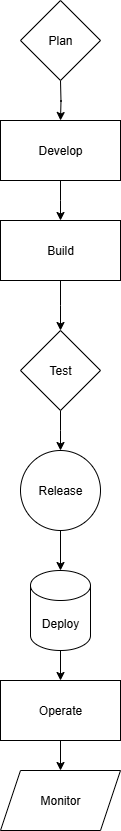

The diagram above was exported from draw.io. Its source (the exported page's mxGraphModel, read from the mxfile embedded in the PNG):
<mxGraphModel dx="1034" dy="1739" grid="1" gridSize="10" guides="1" tooltips="1" connect="1" arrows="1" fold="1" page="1" pageScale="1" pageWidth="827" pageHeight="1169" math="0" shadow="0">
  <root>
    <mxCell id="0" />
    <mxCell id="1" parent="0" />
    <mxCell id="XO8XPrFksjNrt5LbzgfM-2" style="edgeStyle=orthogonalEdgeStyle;rounded=0;orthogonalLoop=1;jettySize=auto;html=1;" edge="1" parent="1">
      <mxGeometry relative="1" as="geometry">
        <mxPoint x="360" y="-1000" as="targetPoint" />
        <mxPoint x="360" y="-1040" as="sourcePoint" />
      </mxGeometry>
    </mxCell>
    <mxCell id="XO8XPrFksjNrt5LbzgfM-4" style="edgeStyle=orthogonalEdgeStyle;rounded=0;orthogonalLoop=1;jettySize=auto;html=1;exitX=0.5;exitY=1;exitDx=0;exitDy=0;" edge="1" parent="1" source="XO8XPrFksjNrt5LbzgfM-3">
      <mxGeometry relative="1" as="geometry">
        <mxPoint x="360" y="-900" as="targetPoint" />
      </mxGeometry>
    </mxCell>
    <mxCell id="XO8XPrFksjNrt5LbzgfM-3" value="Develop" style="rounded=0;whiteSpace=wrap;html=1;" vertex="1" parent="1">
      <mxGeometry x="300" y="-1000" width="120" height="60" as="geometry" />
    </mxCell>
    <mxCell id="XO8XPrFksjNrt5LbzgfM-6" style="edgeStyle=orthogonalEdgeStyle;rounded=0;orthogonalLoop=1;jettySize=auto;html=1;" edge="1" parent="1" source="XO8XPrFksjNrt5LbzgfM-5">
      <mxGeometry relative="1" as="geometry">
        <mxPoint x="360" y="-790" as="targetPoint" />
      </mxGeometry>
    </mxCell>
    <mxCell id="XO8XPrFksjNrt5LbzgfM-5" value="Build" style="rounded=0;whiteSpace=wrap;html=1;" vertex="1" parent="1">
      <mxGeometry x="300" y="-900" width="120" height="60" as="geometry" />
    </mxCell>
    <mxCell id="XO8XPrFksjNrt5LbzgfM-8" style="edgeStyle=orthogonalEdgeStyle;rounded=0;orthogonalLoop=1;jettySize=auto;html=1;exitX=0.5;exitY=1;exitDx=0;exitDy=0;" edge="1" parent="1" source="XO8XPrFksjNrt5LbzgfM-7">
      <mxGeometry relative="1" as="geometry">
        <mxPoint x="360" y="-670" as="targetPoint" />
      </mxGeometry>
    </mxCell>
    <mxCell id="XO8XPrFksjNrt5LbzgfM-7" value="Test" style="rhombus;whiteSpace=wrap;html=1;" vertex="1" parent="1">
      <mxGeometry x="320" y="-790" width="80" height="80" as="geometry" />
    </mxCell>
    <mxCell id="XO8XPrFksjNrt5LbzgfM-10" style="edgeStyle=orthogonalEdgeStyle;rounded=0;orthogonalLoop=1;jettySize=auto;html=1;exitX=0.5;exitY=1;exitDx=0;exitDy=0;" edge="1" parent="1" source="XO8XPrFksjNrt5LbzgfM-9" target="XO8XPrFksjNrt5LbzgfM-11">
      <mxGeometry relative="1" as="geometry">
        <mxPoint x="360" y="-560" as="targetPoint" />
      </mxGeometry>
    </mxCell>
    <mxCell id="XO8XPrFksjNrt5LbzgfM-9" value="Release" style="ellipse;whiteSpace=wrap;html=1;aspect=fixed;" vertex="1" parent="1">
      <mxGeometry x="320" y="-670" width="80" height="80" as="geometry" />
    </mxCell>
    <mxCell id="XO8XPrFksjNrt5LbzgfM-12" style="edgeStyle=orthogonalEdgeStyle;rounded=0;orthogonalLoop=1;jettySize=auto;html=1;exitX=0.5;exitY=1;exitDx=0;exitDy=0;exitPerimeter=0;" edge="1" parent="1" source="XO8XPrFksjNrt5LbzgfM-11">
      <mxGeometry relative="1" as="geometry">
        <mxPoint x="360" y="-440" as="targetPoint" />
      </mxGeometry>
    </mxCell>
    <mxCell id="XO8XPrFksjNrt5LbzgfM-11" value="Deploy" style="shape=cylinder3;whiteSpace=wrap;html=1;boundedLbl=1;backgroundOutline=1;size=15;" vertex="1" parent="1">
      <mxGeometry x="330" y="-550" width="60" height="80" as="geometry" />
    </mxCell>
    <mxCell id="XO8XPrFksjNrt5LbzgfM-14" style="edgeStyle=orthogonalEdgeStyle;rounded=0;orthogonalLoop=1;jettySize=auto;html=1;exitX=0.5;exitY=1;exitDx=0;exitDy=0;" edge="1" parent="1" source="XO8XPrFksjNrt5LbzgfM-13" target="XO8XPrFksjNrt5LbzgfM-15">
      <mxGeometry relative="1" as="geometry">
        <mxPoint x="360" y="-350" as="targetPoint" />
      </mxGeometry>
    </mxCell>
    <mxCell id="XO8XPrFksjNrt5LbzgfM-13" value="Operate" style="rounded=0;whiteSpace=wrap;html=1;" vertex="1" parent="1">
      <mxGeometry x="300" y="-440" width="120" height="60" as="geometry" />
    </mxCell>
    <mxCell id="XO8XPrFksjNrt5LbzgfM-15" value="Monitor" style="shape=parallelogram;perimeter=parallelogramPerimeter;whiteSpace=wrap;html=1;fixedSize=1;" vertex="1" parent="1">
      <mxGeometry x="300" y="-350" width="120" height="60" as="geometry" />
    </mxCell>
    <mxCell id="XO8XPrFksjNrt5LbzgfM-16" value="Plan" style="rhombus;whiteSpace=wrap;html=1;" vertex="1" parent="1">
      <mxGeometry x="320" y="-1120" width="80" height="80" as="geometry" />
    </mxCell>
  </root>
</mxGraphModel>